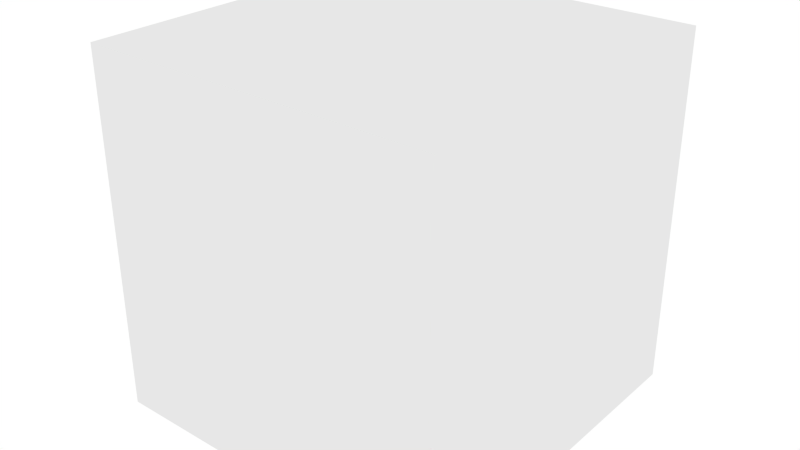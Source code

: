 # Source: Test.blend  (saved by Blender 2.75.0; exported with 4.5.12 LTS)
import bpy
from mathutils import Matrix  # noqa: F401  (used for matrix-valued properties, if any)

bpy.ops.wm.read_factory_settings(use_empty=True)
scene = bpy.context.scene
scene.name = 'Scene'

# ---- collections
col_collection_1 = bpy.data.collections.new('Collection 1'); scene.collection.children.link(col_collection_1)

# ---- materials (node trees are filled in below, after node groups)
mat_material = bpy.data.materials.new('Material')
mat_material.alpha_threshold = 0.0
mat_material.use_transparent_shadow = False
mat_material.roughness = 0.5
mat_material.line_color = (0.0, 0.0, 0.0, 1.0)

# ---- material node trees

# ---- world
world_world = bpy.data.worlds.new('World'); scene.world = world_world
world_world.color = (1.0, 1.0, 1.0)
world_world.use_sun_shadow = False
world_world.sun_shadow_jitter_overblur = 0.0
world_world.cycles.sampling_method = 'MANUAL'
world_world.cycles.sample_map_resolution = 256

# ---- meshes
me_cube = bpy.data.meshes.new('Cube')
me_cube.from_pydata([(1.0, 1.0, -1.0), (1.0, -1.0, -1.0), (-1.0, -1.0, -1.0), (-1.0, 1.0, -1.0), (1.0, 1.0, 1.0), (1.0, -1.0, 1.0), (-1.0, -1.0, 1.0), (-1.0, 1.0, 1.0)], [], [(0, 1, 2, 3), (4, 7, 6, 5), (0, 4, 5, 1), (1, 5, 6, 2), (2, 6, 7, 3), (4, 0, 3, 7)])
me_cube.materials.append(mat_material)
me_cube.use_remesh_preserve_volume = False
me_cube.use_remesh_preserve_attributes = False
me_cube.use_mirror_vertex_groups = False
me_cube.update()

# ---- objects
ob_cube = bpy.data.objects.new('Cube', me_cube)

# ---- transforms, parenting, visibility, modifiers, constraints
ob_cube.location = (0.0, 0.0, 0.0)
ob_cube.lock_rotations_4d = False
ob_cube.empty_display_type = 'ARROWS'
ob_cube.lineart.crease_threshold = 0.0

# ---- collection membership
col_collection_1.objects.link(ob_cube)

# ---- scene / render settings (as saved in the file)
scene.frame_start = 1; scene.frame_end = 250; scene.frame_set(1)
scene.render.engine = 'BLENDER_EEVEE_NEXT'
scene.render.resolution_percentage = 50
scene.render.dither_intensity = 0.0
scene.cycles.use_denoising = False
scene.cycles.samples = 10
scene.cycles.sampling_pattern = 'TABULATED_SOBOL'
scene.cycles.light_sampling_threshold = 0.0
scene.cycles.use_adaptive_sampling = False
scene.cycles.use_light_tree = False
scene.cycles.blur_glossy = 0.0
scene.cycles.pixel_filter_type = 'GAUSSIAN'
scene.cycles.sample_clamp_indirect = 0.0
scene.view_settings.view_transform = 'Standard'
bpy.context.view_layer.update()

# ---- added for rendering (the .blend has no active camera): camera
cam_auto = bpy.data.cameras.new('AutoCamera')
cam_auto.lens = 50.0
cam_auto.sensor_width = 36.0
cam_auto.clip_end = 1000.0
ob_auto_camera = bpy.data.objects.new('AutoCamera', cam_auto)
scene.collection.objects.link(ob_auto_camera)
ob_auto_camera.location = (3.20507, -3.84609, 2.56406)
ob_auto_camera.rotation_euler = (1.09748, -7.21219e-08, 0.694738)
scene.camera = ob_auto_camera
bpy.context.view_layer.update()
